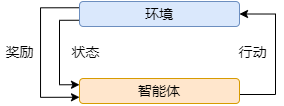

The diagram above was exported from draw.io. Its source (the exported page's mxGraphModel, read from the mxfile embedded in the PNG):
<mxGraphModel dx="981" dy="514" grid="0" gridSize="10" guides="1" tooltips="1" connect="1" arrows="1" fold="1" page="0" pageScale="1" pageWidth="1169" pageHeight="827" math="0" shadow="0">
  <root>
    <mxCell id="0" />
    <mxCell id="1" parent="0" />
    <mxCell id="8DQcLeFeunv27ECtdWHk-21" style="edgeStyle=orthogonalEdgeStyle;rounded=0;orthogonalLoop=1;jettySize=auto;html=1;exitX=0;exitY=0.25;exitDx=0;exitDy=0;entryX=0;entryY=0.75;entryDx=0;entryDy=0;fontSize=14;" edge="1" parent="1" source="Zf6026BVkLeyN6uzvzeN-1" target="Zf6026BVkLeyN6uzvzeN-2">
      <mxGeometry relative="1" as="geometry">
        <Array as="points">
          <mxPoint x="98" y="243" />
          <mxPoint x="98" y="333" />
        </Array>
      </mxGeometry>
    </mxCell>
    <mxCell id="8DQcLeFeunv27ECtdWHk-22" style="edgeStyle=orthogonalEdgeStyle;rounded=0;orthogonalLoop=1;jettySize=auto;html=1;exitX=0;exitY=0.75;exitDx=0;exitDy=0;entryX=0;entryY=0.25;entryDx=0;entryDy=0;fontSize=14;" edge="1" parent="1" source="Zf6026BVkLeyN6uzvzeN-1" target="Zf6026BVkLeyN6uzvzeN-2">
      <mxGeometry relative="1" as="geometry" />
    </mxCell>
    <mxCell id="Zf6026BVkLeyN6uzvzeN-1" value="环境" style="rounded=1;whiteSpace=wrap;html=1;fontSize=14;fillColor=#dae8fc;strokeColor=#6c8ebf;" parent="1" vertex="1">
      <mxGeometry x="137" y="237" width="160" height="25" as="geometry" />
    </mxCell>
    <mxCell id="8DQcLeFeunv27ECtdWHk-10" style="edgeStyle=orthogonalEdgeStyle;rounded=0;orthogonalLoop=1;jettySize=auto;html=1;exitX=1;exitY=0.5;exitDx=0;exitDy=0;entryX=1;entryY=0.5;entryDx=0;entryDy=0;fontSize=14;" edge="1" parent="1" source="Zf6026BVkLeyN6uzvzeN-2" target="Zf6026BVkLeyN6uzvzeN-1">
      <mxGeometry relative="1" as="geometry">
        <Array as="points">
          <mxPoint x="297" y="330" />
          <mxPoint x="333" y="330" />
          <mxPoint x="333" y="250" />
        </Array>
      </mxGeometry>
    </mxCell>
    <mxCell id="Zf6026BVkLeyN6uzvzeN-2" value="智能体" style="rounded=1;whiteSpace=wrap;html=1;fontSize=14;fillColor=#ffe6cc;strokeColor=#d79b00;" parent="1" vertex="1">
      <mxGeometry x="137" y="314" width="160" height="25" as="geometry" />
    </mxCell>
    <mxCell id="8DQcLeFeunv27ECtdWHk-18" value="奖励" style="text;html=1;align=center;verticalAlign=middle;resizable=0;points=[];autosize=1;strokeColor=none;fillColor=none;fontSize=14;" vertex="1" parent="1">
      <mxGeometry x="58" y="277" width="38" height="21" as="geometry" />
    </mxCell>
    <mxCell id="8DQcLeFeunv27ECtdWHk-19" value="状态" style="text;html=1;align=center;verticalAlign=middle;resizable=0;points=[];autosize=1;strokeColor=none;fillColor=none;fontSize=14;" vertex="1" parent="1">
      <mxGeometry x="124" y="277" width="38" height="21" as="geometry" />
    </mxCell>
    <mxCell id="8DQcLeFeunv27ECtdWHk-20" value="行动" style="text;html=1;align=center;verticalAlign=middle;resizable=0;points=[];autosize=1;strokeColor=none;fillColor=none;fontSize=14;" vertex="1" parent="1">
      <mxGeometry x="291" y="277" width="38" height="21" as="geometry" />
    </mxCell>
  </root>
</mxGraphModel>